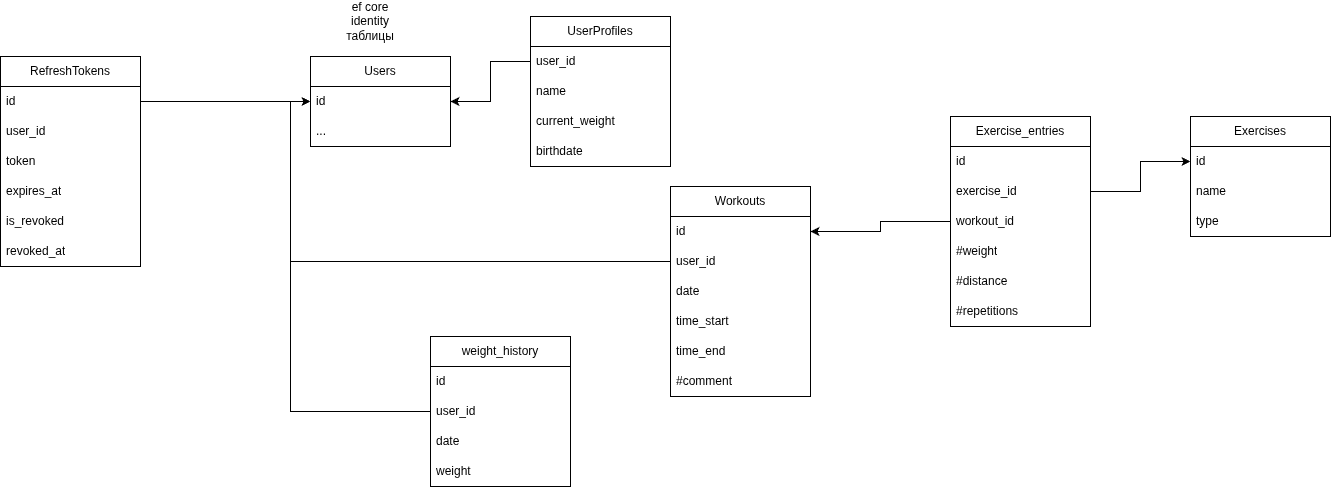

The diagram above was exported from draw.io. Its source (the exported page's mxGraphModel, read from the mxfile embedded in the PNG):
<mxGraphModel dx="1952" dy="761" grid="1" gridSize="10" guides="1" tooltips="1" connect="1" arrows="1" fold="1" page="1" pageScale="1" pageWidth="850" pageHeight="1100" math="0" shadow="0">
  <root>
    <mxCell id="0" />
    <mxCell id="1" parent="0" />
    <mxCell id="x1ilYi3bq6A-J0HegGIQ-1" value="UserProfiles" style="swimlane;fontStyle=0;childLayout=stackLayout;horizontal=1;startSize=30;horizontalStack=0;resizeParent=1;resizeParentMax=0;resizeLast=0;collapsible=1;marginBottom=0;whiteSpace=wrap;html=1;" parent="1" vertex="1">
      <mxGeometry x="190" y="30" width="140" height="150" as="geometry" />
    </mxCell>
    <mxCell id="x1ilYi3bq6A-J0HegGIQ-2" value="user_id" style="text;strokeColor=none;fillColor=none;align=left;verticalAlign=middle;spacingLeft=4;spacingRight=4;overflow=hidden;points=[[0,0.5],[1,0.5]];portConstraint=eastwest;rotatable=0;whiteSpace=wrap;html=1;" parent="x1ilYi3bq6A-J0HegGIQ-1" vertex="1">
      <mxGeometry y="30" width="140" height="30" as="geometry" />
    </mxCell>
    <mxCell id="x1ilYi3bq6A-J0HegGIQ-3" value="name" style="text;strokeColor=none;fillColor=none;align=left;verticalAlign=middle;spacingLeft=4;spacingRight=4;overflow=hidden;points=[[0,0.5],[1,0.5]];portConstraint=eastwest;rotatable=0;whiteSpace=wrap;html=1;" parent="x1ilYi3bq6A-J0HegGIQ-1" vertex="1">
      <mxGeometry y="60" width="140" height="30" as="geometry" />
    </mxCell>
    <mxCell id="x1ilYi3bq6A-J0HegGIQ-4" value="current_weight" style="text;strokeColor=none;fillColor=none;align=left;verticalAlign=middle;spacingLeft=4;spacingRight=4;overflow=hidden;points=[[0,0.5],[1,0.5]];portConstraint=eastwest;rotatable=0;whiteSpace=wrap;html=1;" parent="x1ilYi3bq6A-J0HegGIQ-1" vertex="1">
      <mxGeometry y="90" width="140" height="30" as="geometry" />
    </mxCell>
    <mxCell id="x1ilYi3bq6A-J0HegGIQ-5" value="birthdate" style="text;strokeColor=none;fillColor=none;align=left;verticalAlign=middle;spacingLeft=4;spacingRight=4;overflow=hidden;points=[[0,0.5],[1,0.5]];portConstraint=eastwest;rotatable=0;whiteSpace=wrap;html=1;" parent="x1ilYi3bq6A-J0HegGIQ-1" vertex="1">
      <mxGeometry y="120" width="140" height="30" as="geometry" />
    </mxCell>
    <mxCell id="x1ilYi3bq6A-J0HegGIQ-6" value="Workouts" style="swimlane;fontStyle=0;childLayout=stackLayout;horizontal=1;startSize=30;horizontalStack=0;resizeParent=1;resizeParentMax=0;resizeLast=0;collapsible=1;marginBottom=0;whiteSpace=wrap;html=1;" parent="1" vertex="1">
      <mxGeometry x="330" y="200" width="140" height="210" as="geometry" />
    </mxCell>
    <mxCell id="x1ilYi3bq6A-J0HegGIQ-7" value="id" style="text;strokeColor=none;fillColor=none;align=left;verticalAlign=middle;spacingLeft=4;spacingRight=4;overflow=hidden;points=[[0,0.5],[1,0.5]];portConstraint=eastwest;rotatable=0;whiteSpace=wrap;html=1;" parent="x1ilYi3bq6A-J0HegGIQ-6" vertex="1">
      <mxGeometry y="30" width="140" height="30" as="geometry" />
    </mxCell>
    <mxCell id="x1ilYi3bq6A-J0HegGIQ-39" value="user_id" style="text;strokeColor=none;fillColor=none;align=left;verticalAlign=middle;spacingLeft=4;spacingRight=4;overflow=hidden;points=[[0,0.5],[1,0.5]];portConstraint=eastwest;rotatable=0;whiteSpace=wrap;html=1;" parent="x1ilYi3bq6A-J0HegGIQ-6" vertex="1">
      <mxGeometry y="60" width="140" height="30" as="geometry" />
    </mxCell>
    <mxCell id="x1ilYi3bq6A-J0HegGIQ-8" value="date" style="text;strokeColor=none;fillColor=none;align=left;verticalAlign=middle;spacingLeft=4;spacingRight=4;overflow=hidden;points=[[0,0.5],[1,0.5]];portConstraint=eastwest;rotatable=0;whiteSpace=wrap;html=1;" parent="x1ilYi3bq6A-J0HegGIQ-6" vertex="1">
      <mxGeometry y="90" width="140" height="30" as="geometry" />
    </mxCell>
    <mxCell id="x1ilYi3bq6A-J0HegGIQ-9" value="time_start" style="text;strokeColor=none;fillColor=none;align=left;verticalAlign=middle;spacingLeft=4;spacingRight=4;overflow=hidden;points=[[0,0.5],[1,0.5]];portConstraint=eastwest;rotatable=0;whiteSpace=wrap;html=1;" parent="x1ilYi3bq6A-J0HegGIQ-6" vertex="1">
      <mxGeometry y="120" width="140" height="30" as="geometry" />
    </mxCell>
    <mxCell id="x1ilYi3bq6A-J0HegGIQ-10" value="time_end" style="text;strokeColor=none;fillColor=none;align=left;verticalAlign=middle;spacingLeft=4;spacingRight=4;overflow=hidden;points=[[0,0.5],[1,0.5]];portConstraint=eastwest;rotatable=0;whiteSpace=wrap;html=1;" parent="x1ilYi3bq6A-J0HegGIQ-6" vertex="1">
      <mxGeometry y="150" width="140" height="30" as="geometry" />
    </mxCell>
    <mxCell id="x1ilYi3bq6A-J0HegGIQ-11" value="#comment" style="text;strokeColor=none;fillColor=none;align=left;verticalAlign=middle;spacingLeft=4;spacingRight=4;overflow=hidden;points=[[0,0.5],[1,0.5]];portConstraint=eastwest;rotatable=0;whiteSpace=wrap;html=1;" parent="x1ilYi3bq6A-J0HegGIQ-6" vertex="1">
      <mxGeometry y="180" width="140" height="30" as="geometry" />
    </mxCell>
    <mxCell id="x1ilYi3bq6A-J0HegGIQ-13" value="&lt;span class=&quot;FbVJjN6Hn_SkO0brKm6Q Nu5oHBnoIsaNGxp45Iup wys8db2rsYt2l5vK9OFU XIDYGWsoTGAEBIcv3FkQ YrEYeqPS_UPLU4JgRSnt Mrphoe76dF_2Qsh9PgQ9 GZHO8xV8rEfuWzso2N04 SNV4Fi0YUQbaCGPS7AZL y21N3fUhhA3e0zwVBrsw&quot;&gt;Exercises&lt;/span&gt;" style="swimlane;fontStyle=0;childLayout=stackLayout;horizontal=1;startSize=30;horizontalStack=0;resizeParent=1;resizeParentMax=0;resizeLast=0;collapsible=1;marginBottom=0;whiteSpace=wrap;html=1;" parent="1" vertex="1">
      <mxGeometry x="850" y="130" width="140" height="120" as="geometry" />
    </mxCell>
    <mxCell id="x1ilYi3bq6A-J0HegGIQ-14" value="id" style="text;strokeColor=none;fillColor=none;align=left;verticalAlign=middle;spacingLeft=4;spacingRight=4;overflow=hidden;points=[[0,0.5],[1,0.5]];portConstraint=eastwest;rotatable=0;whiteSpace=wrap;html=1;" parent="x1ilYi3bq6A-J0HegGIQ-13" vertex="1">
      <mxGeometry y="30" width="140" height="30" as="geometry" />
    </mxCell>
    <mxCell id="x1ilYi3bq6A-J0HegGIQ-15" value="name" style="text;strokeColor=none;fillColor=none;align=left;verticalAlign=middle;spacingLeft=4;spacingRight=4;overflow=hidden;points=[[0,0.5],[1,0.5]];portConstraint=eastwest;rotatable=0;whiteSpace=wrap;html=1;" parent="x1ilYi3bq6A-J0HegGIQ-13" vertex="1">
      <mxGeometry y="60" width="140" height="30" as="geometry" />
    </mxCell>
    <mxCell id="2" value="type" style="text;strokeColor=none;fillColor=none;align=left;verticalAlign=middle;spacingLeft=4;spacingRight=4;overflow=hidden;points=[[0,0.5],[1,0.5]];portConstraint=eastwest;rotatable=0;whiteSpace=wrap;html=1;" parent="x1ilYi3bq6A-J0HegGIQ-13" vertex="1">
      <mxGeometry y="90" width="140" height="30" as="geometry" />
    </mxCell>
    <mxCell id="x1ilYi3bq6A-J0HegGIQ-17" value="&lt;span class=&quot;FbVJjN6Hn_SkO0brKm6Q Nu5oHBnoIsaNGxp45Iup wys8db2rsYt2l5vK9OFU XIDYGWsoTGAEBIcv3FkQ YrEYeqPS_UPLU4JgRSnt Mrphoe76dF_2Qsh9PgQ9 GZHO8xV8rEfuWzso2N04 SNV4Fi0YUQbaCGPS7AZL y21N3fUhhA3e0zwVBrsw&quot;&gt;Exercise_entries&lt;/span&gt;" style="swimlane;fontStyle=0;childLayout=stackLayout;horizontal=1;startSize=30;horizontalStack=0;resizeParent=1;resizeParentMax=0;resizeLast=0;collapsible=1;marginBottom=0;whiteSpace=wrap;html=1;" parent="1" vertex="1">
      <mxGeometry x="610" y="130" width="140" height="210" as="geometry" />
    </mxCell>
    <mxCell id="x1ilYi3bq6A-J0HegGIQ-43" value="id" style="text;strokeColor=none;fillColor=none;align=left;verticalAlign=middle;spacingLeft=4;spacingRight=4;overflow=hidden;points=[[0,0.5],[1,0.5]];portConstraint=eastwest;rotatable=0;whiteSpace=wrap;html=1;" parent="x1ilYi3bq6A-J0HegGIQ-17" vertex="1">
      <mxGeometry y="30" width="140" height="30" as="geometry" />
    </mxCell>
    <mxCell id="x1ilYi3bq6A-J0HegGIQ-18" value="exercise_id" style="text;strokeColor=none;fillColor=none;align=left;verticalAlign=middle;spacingLeft=4;spacingRight=4;overflow=hidden;points=[[0,0.5],[1,0.5]];portConstraint=eastwest;rotatable=0;whiteSpace=wrap;html=1;" parent="x1ilYi3bq6A-J0HegGIQ-17" vertex="1">
      <mxGeometry y="60" width="140" height="30" as="geometry" />
    </mxCell>
    <mxCell id="x1ilYi3bq6A-J0HegGIQ-26" value="workout_id" style="text;strokeColor=none;fillColor=none;align=left;verticalAlign=middle;spacingLeft=4;spacingRight=4;overflow=hidden;points=[[0,0.5],[1,0.5]];portConstraint=eastwest;rotatable=0;whiteSpace=wrap;html=1;" parent="x1ilYi3bq6A-J0HegGIQ-17" vertex="1">
      <mxGeometry y="90" width="140" height="30" as="geometry" />
    </mxCell>
    <mxCell id="x1ilYi3bq6A-J0HegGIQ-19" value="#weight" style="text;strokeColor=none;fillColor=none;align=left;verticalAlign=middle;spacingLeft=4;spacingRight=4;overflow=hidden;points=[[0,0.5],[1,0.5]];portConstraint=eastwest;rotatable=0;whiteSpace=wrap;html=1;" parent="x1ilYi3bq6A-J0HegGIQ-17" vertex="1">
      <mxGeometry y="120" width="140" height="30" as="geometry" />
    </mxCell>
    <mxCell id="x1ilYi3bq6A-J0HegGIQ-23" value="#distance" style="text;strokeColor=none;fillColor=none;align=left;verticalAlign=middle;spacingLeft=4;spacingRight=4;overflow=hidden;points=[[0,0.5],[1,0.5]];portConstraint=eastwest;rotatable=0;whiteSpace=wrap;html=1;" parent="x1ilYi3bq6A-J0HegGIQ-17" vertex="1">
      <mxGeometry y="150" width="140" height="30" as="geometry" />
    </mxCell>
    <mxCell id="x1ilYi3bq6A-J0HegGIQ-24" value="#&lt;span class=&quot;FbVJjN6Hn_SkO0brKm6Q Nu5oHBnoIsaNGxp45Iup wys8db2rsYt2l5vK9OFU XIDYGWsoTGAEBIcv3FkQ YrEYeqPS_UPLU4JgRSnt Mrphoe76dF_2Qsh9PgQ9 GZHO8xV8rEfuWzso2N04 SNV4Fi0YUQbaCGPS7AZL y21N3fUhhA3e0zwVBrsw&quot;&gt;repetitions&lt;/span&gt;" style="text;strokeColor=none;fillColor=none;align=left;verticalAlign=middle;spacingLeft=4;spacingRight=4;overflow=hidden;points=[[0,0.5],[1,0.5]];portConstraint=eastwest;rotatable=0;whiteSpace=wrap;html=1;" parent="x1ilYi3bq6A-J0HegGIQ-17" vertex="1">
      <mxGeometry y="180" width="140" height="30" as="geometry" />
    </mxCell>
    <mxCell id="x1ilYi3bq6A-J0HegGIQ-25" style="edgeStyle=orthogonalEdgeStyle;rounded=0;orthogonalLoop=1;jettySize=auto;html=1;entryX=0;entryY=0.5;entryDx=0;entryDy=0;" parent="1" source="x1ilYi3bq6A-J0HegGIQ-18" target="x1ilYi3bq6A-J0HegGIQ-14" edge="1">
      <mxGeometry relative="1" as="geometry" />
    </mxCell>
    <mxCell id="x1ilYi3bq6A-J0HegGIQ-27" style="edgeStyle=orthogonalEdgeStyle;rounded=0;orthogonalLoop=1;jettySize=auto;html=1;entryX=1;entryY=0.5;entryDx=0;entryDy=0;" parent="1" source="x1ilYi3bq6A-J0HegGIQ-26" target="x1ilYi3bq6A-J0HegGIQ-7" edge="1">
      <mxGeometry relative="1" as="geometry" />
    </mxCell>
    <mxCell id="x1ilYi3bq6A-J0HegGIQ-28" value="weight_history" style="swimlane;fontStyle=0;childLayout=stackLayout;horizontal=1;startSize=30;horizontalStack=0;resizeParent=1;resizeParentMax=0;resizeLast=0;collapsible=1;marginBottom=0;whiteSpace=wrap;html=1;" parent="1" vertex="1">
      <mxGeometry x="90" y="350" width="140" height="150" as="geometry" />
    </mxCell>
    <mxCell id="x1ilYi3bq6A-J0HegGIQ-29" value="id" style="text;strokeColor=none;fillColor=none;align=left;verticalAlign=middle;spacingLeft=4;spacingRight=4;overflow=hidden;points=[[0,0.5],[1,0.5]];portConstraint=eastwest;rotatable=0;whiteSpace=wrap;html=1;" parent="x1ilYi3bq6A-J0HegGIQ-28" vertex="1">
      <mxGeometry y="30" width="140" height="30" as="geometry" />
    </mxCell>
    <mxCell id="x1ilYi3bq6A-J0HegGIQ-41" value="user_id" style="text;strokeColor=none;fillColor=none;align=left;verticalAlign=middle;spacingLeft=4;spacingRight=4;overflow=hidden;points=[[0,0.5],[1,0.5]];portConstraint=eastwest;rotatable=0;whiteSpace=wrap;html=1;" parent="x1ilYi3bq6A-J0HegGIQ-28" vertex="1">
      <mxGeometry y="60" width="140" height="30" as="geometry" />
    </mxCell>
    <mxCell id="x1ilYi3bq6A-J0HegGIQ-30" value="date" style="text;strokeColor=none;fillColor=none;align=left;verticalAlign=middle;spacingLeft=4;spacingRight=4;overflow=hidden;points=[[0,0.5],[1,0.5]];portConstraint=eastwest;rotatable=0;whiteSpace=wrap;html=1;" parent="x1ilYi3bq6A-J0HegGIQ-28" vertex="1">
      <mxGeometry y="90" width="140" height="30" as="geometry" />
    </mxCell>
    <mxCell id="x1ilYi3bq6A-J0HegGIQ-31" value="weight" style="text;strokeColor=none;fillColor=none;align=left;verticalAlign=middle;spacingLeft=4;spacingRight=4;overflow=hidden;points=[[0,0.5],[1,0.5]];portConstraint=eastwest;rotatable=0;whiteSpace=wrap;html=1;" parent="x1ilYi3bq6A-J0HegGIQ-28" vertex="1">
      <mxGeometry y="120" width="140" height="30" as="geometry" />
    </mxCell>
    <mxCell id="x1ilYi3bq6A-J0HegGIQ-32" value="Users" style="swimlane;fontStyle=0;childLayout=stackLayout;horizontal=1;startSize=30;horizontalStack=0;resizeParent=1;resizeParentMax=0;resizeLast=0;collapsible=1;marginBottom=0;whiteSpace=wrap;html=1;" parent="1" vertex="1">
      <mxGeometry x="-30" y="70" width="140" height="90" as="geometry" />
    </mxCell>
    <mxCell id="x1ilYi3bq6A-J0HegGIQ-33" value="id" style="text;strokeColor=none;fillColor=none;align=left;verticalAlign=middle;spacingLeft=4;spacingRight=4;overflow=hidden;points=[[0,0.5],[1,0.5]];portConstraint=eastwest;rotatable=0;whiteSpace=wrap;html=1;" parent="x1ilYi3bq6A-J0HegGIQ-32" vertex="1">
      <mxGeometry y="30" width="140" height="30" as="geometry" />
    </mxCell>
    <mxCell id="x1ilYi3bq6A-J0HegGIQ-34" value="&lt;div&gt;...&lt;/div&gt;" style="text;strokeColor=none;fillColor=none;align=left;verticalAlign=middle;spacingLeft=4;spacingRight=4;overflow=hidden;points=[[0,0.5],[1,0.5]];portConstraint=eastwest;rotatable=0;whiteSpace=wrap;html=1;" parent="x1ilYi3bq6A-J0HegGIQ-32" vertex="1">
      <mxGeometry y="60" width="140" height="30" as="geometry" />
    </mxCell>
    <mxCell id="x1ilYi3bq6A-J0HegGIQ-36" value="ef core identity таблицы" style="text;html=1;whiteSpace=wrap;strokeColor=none;fillColor=none;align=center;verticalAlign=middle;rounded=0;" parent="1" vertex="1">
      <mxGeometry y="20" width="60" height="30" as="geometry" />
    </mxCell>
    <mxCell id="x1ilYi3bq6A-J0HegGIQ-38" style="edgeStyle=orthogonalEdgeStyle;rounded=0;orthogonalLoop=1;jettySize=auto;html=1;entryX=1;entryY=0.5;entryDx=0;entryDy=0;" parent="1" source="x1ilYi3bq6A-J0HegGIQ-2" target="x1ilYi3bq6A-J0HegGIQ-32" edge="1">
      <mxGeometry relative="1" as="geometry" />
    </mxCell>
    <mxCell id="x1ilYi3bq6A-J0HegGIQ-40" style="edgeStyle=orthogonalEdgeStyle;rounded=0;orthogonalLoop=1;jettySize=auto;html=1;entryX=0;entryY=0.5;entryDx=0;entryDy=0;" parent="1" source="x1ilYi3bq6A-J0HegGIQ-39" target="x1ilYi3bq6A-J0HegGIQ-33" edge="1">
      <mxGeometry relative="1" as="geometry" />
    </mxCell>
    <mxCell id="x1ilYi3bq6A-J0HegGIQ-42" style="edgeStyle=orthogonalEdgeStyle;rounded=0;orthogonalLoop=1;jettySize=auto;html=1;entryX=0;entryY=0.5;entryDx=0;entryDy=0;" parent="1" source="x1ilYi3bq6A-J0HegGIQ-41" target="x1ilYi3bq6A-J0HegGIQ-33" edge="1">
      <mxGeometry relative="1" as="geometry" />
    </mxCell>
    <mxCell id="3" value="RefreshTokens" style="swimlane;fontStyle=0;childLayout=stackLayout;horizontal=1;startSize=30;horizontalStack=0;resizeParent=1;resizeParentMax=0;resizeLast=0;collapsible=1;marginBottom=0;whiteSpace=wrap;html=1;" vertex="1" parent="1">
      <mxGeometry x="-340" y="70" width="140" height="210" as="geometry" />
    </mxCell>
    <mxCell id="4" value="id" style="text;strokeColor=none;fillColor=none;align=left;verticalAlign=middle;spacingLeft=4;spacingRight=4;overflow=hidden;points=[[0,0.5],[1,0.5]];portConstraint=eastwest;rotatable=0;whiteSpace=wrap;html=1;" vertex="1" parent="3">
      <mxGeometry y="30" width="140" height="30" as="geometry" />
    </mxCell>
    <mxCell id="5" value="user_id" style="text;strokeColor=none;fillColor=none;align=left;verticalAlign=middle;spacingLeft=4;spacingRight=4;overflow=hidden;points=[[0,0.5],[1,0.5]];portConstraint=eastwest;rotatable=0;whiteSpace=wrap;html=1;" vertex="1" parent="3">
      <mxGeometry y="60" width="140" height="30" as="geometry" />
    </mxCell>
    <mxCell id="6" value="token" style="text;strokeColor=none;fillColor=none;align=left;verticalAlign=middle;spacingLeft=4;spacingRight=4;overflow=hidden;points=[[0,0.5],[1,0.5]];portConstraint=eastwest;rotatable=0;whiteSpace=wrap;html=1;" vertex="1" parent="3">
      <mxGeometry y="90" width="140" height="30" as="geometry" />
    </mxCell>
    <mxCell id="7" value="expires_at" style="text;strokeColor=none;fillColor=none;align=left;verticalAlign=middle;spacingLeft=4;spacingRight=4;overflow=hidden;points=[[0,0.5],[1,0.5]];portConstraint=eastwest;rotatable=0;whiteSpace=wrap;html=1;" vertex="1" parent="3">
      <mxGeometry y="120" width="140" height="30" as="geometry" />
    </mxCell>
    <mxCell id="13" value="is_revoked" style="text;strokeColor=none;fillColor=none;align=left;verticalAlign=middle;spacingLeft=4;spacingRight=4;overflow=hidden;points=[[0,0.5],[1,0.5]];portConstraint=eastwest;rotatable=0;whiteSpace=wrap;html=1;" vertex="1" parent="3">
      <mxGeometry y="150" width="140" height="30" as="geometry" />
    </mxCell>
    <mxCell id="20" value="revoked_at" style="text;strokeColor=none;fillColor=none;align=left;verticalAlign=middle;spacingLeft=4;spacingRight=4;overflow=hidden;points=[[0,0.5],[1,0.5]];portConstraint=eastwest;rotatable=0;whiteSpace=wrap;html=1;" vertex="1" parent="3">
      <mxGeometry y="180" width="140" height="30" as="geometry" />
    </mxCell>
    <mxCell id="21" style="edgeStyle=none;html=1;entryX=0;entryY=0.5;entryDx=0;entryDy=0;" edge="1" parent="1" source="4" target="x1ilYi3bq6A-J0HegGIQ-33">
      <mxGeometry relative="1" as="geometry" />
    </mxCell>
  </root>
</mxGraphModel>